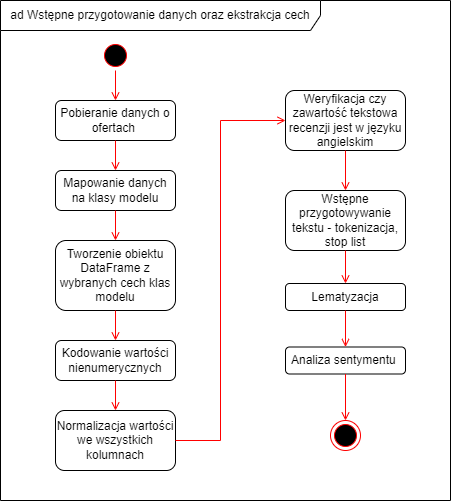

The diagram above was exported from draw.io. Its source (the exported page's mxGraphModel, read from the mxfile embedded in the PNG):
<mxGraphModel dx="1030" dy="584" grid="1" gridSize="10" guides="1" tooltips="1" connect="1" arrows="1" fold="1" page="1" pageScale="1" pageWidth="1169" pageHeight="826" background="none" math="0" shadow="0">
  <root>
    <mxCell id="0" />
    <mxCell id="1" parent="0" />
    <mxCell id="yvNEU1z-Ho3ugdepXTz2-59" value="ad Wstępne przygotowanie danych oraz ekstrakcja cech" style="shape=umlFrame;whiteSpace=wrap;html=1;width=320;height=30;" parent="1" vertex="1">
      <mxGeometry x="300" y="120" width="450" height="500" as="geometry" />
    </mxCell>
    <mxCell id="20" value="" style="endArrow=open;strokeColor=#FF0000;endFill=1;rounded=0;exitX=0.5;exitY=1;exitDx=0;exitDy=0;entryX=0.5;entryY=0;entryDx=0;entryDy=0;" parent="1" source="5" target="yvNEU1z-Ho3ugdepXTz2-52" edge="1">
      <mxGeometry relative="1" as="geometry">
        <mxPoint x="90" y="280" as="sourcePoint" />
        <mxPoint x="220" y="280" as="targetPoint" />
      </mxGeometry>
    </mxCell>
    <mxCell id="5" value="" style="ellipse;shape=startState;fillColor=#000000;strokeColor=#ff0000;" parent="1" vertex="1">
      <mxGeometry x="400" y="160" width="30" height="30" as="geometry" />
    </mxCell>
    <mxCell id="38" value="" style="ellipse;shape=endState;fillColor=#000000;strokeColor=#ff0000" parent="1" vertex="1">
      <mxGeometry x="630" y="540" width="30" height="30" as="geometry" />
    </mxCell>
    <mxCell id="yvNEU1z-Ho3ugdepXTz2-52" value="Pobieranie danych o ofertach&amp;nbsp;" style="rounded=1;whiteSpace=wrap;html=1;" parent="1" vertex="1">
      <mxGeometry x="355" y="220" width="120" height="40" as="geometry" />
    </mxCell>
    <mxCell id="yvNEU1z-Ho3ugdepXTz2-54" value="Mapowanie danych na klasy modelu" style="rounded=1;whiteSpace=wrap;html=1;" parent="1" vertex="1">
      <mxGeometry x="355" y="290" width="120" height="40" as="geometry" />
    </mxCell>
    <mxCell id="yvNEU1z-Ho3ugdepXTz2-55" value="Tworzenie obiektu DataFrame z wybranych cech klas modelu" style="rounded=1;whiteSpace=wrap;html=1;" parent="1" vertex="1">
      <mxGeometry x="355" y="360" width="120" height="70" as="geometry" />
    </mxCell>
    <mxCell id="yvNEU1z-Ho3ugdepXTz2-56" value="" style="endArrow=open;strokeColor=#FF0000;endFill=1;rounded=0;exitX=0.5;exitY=1;exitDx=0;exitDy=0;entryX=0.5;entryY=0;entryDx=0;entryDy=0;" parent="1" source="yvNEU1z-Ho3ugdepXTz2-52" target="yvNEU1z-Ho3ugdepXTz2-54" edge="1">
      <mxGeometry relative="1" as="geometry">
        <mxPoint x="425" y="200" as="sourcePoint" />
        <mxPoint x="425" y="230" as="targetPoint" />
      </mxGeometry>
    </mxCell>
    <mxCell id="yvNEU1z-Ho3ugdepXTz2-57" value="" style="endArrow=open;strokeColor=#FF0000;endFill=1;rounded=0;exitX=0.5;exitY=1;exitDx=0;exitDy=0;" parent="1" source="yvNEU1z-Ho3ugdepXTz2-54" target="yvNEU1z-Ho3ugdepXTz2-55" edge="1">
      <mxGeometry relative="1" as="geometry">
        <mxPoint x="425" y="270" as="sourcePoint" />
        <mxPoint x="425" y="300" as="targetPoint" />
      </mxGeometry>
    </mxCell>
    <mxCell id="yvNEU1z-Ho3ugdepXTz2-60" value="Kodowanie wartości nienumerycznych" style="rounded=1;whiteSpace=wrap;html=1;" parent="1" vertex="1">
      <mxGeometry x="355" y="460" width="120" height="40" as="geometry" />
    </mxCell>
    <mxCell id="yvNEU1z-Ho3ugdepXTz2-61" value="Normalizacja wartości we wszystkich kolumnach" style="rounded=1;whiteSpace=wrap;html=1;" parent="1" vertex="1">
      <mxGeometry x="355" y="530" width="120" height="60" as="geometry" />
    </mxCell>
    <mxCell id="yvNEU1z-Ho3ugdepXTz2-62" value="Weryfikacja czy zawartość tekstowa recenzji jest w języku angielskim" style="rounded=1;whiteSpace=wrap;html=1;" parent="1" vertex="1">
      <mxGeometry x="585" y="210" width="120" height="60" as="geometry" />
    </mxCell>
    <mxCell id="yvNEU1z-Ho3ugdepXTz2-63" value="" style="endArrow=open;strokeColor=#FF0000;endFill=1;rounded=0;exitX=1;exitY=0.5;exitDx=0;exitDy=0;entryX=0;entryY=0.5;entryDx=0;entryDy=0;" parent="1" source="yvNEU1z-Ho3ugdepXTz2-61" target="yvNEU1z-Ho3ugdepXTz2-62" edge="1">
      <mxGeometry relative="1" as="geometry">
        <mxPoint x="425" y="340" as="sourcePoint" />
        <mxPoint x="425" y="370" as="targetPoint" />
        <Array as="points">
          <mxPoint x="520" y="560" />
          <mxPoint x="520" y="240" />
        </Array>
      </mxGeometry>
    </mxCell>
    <mxCell id="yvNEU1z-Ho3ugdepXTz2-64" value="" style="endArrow=open;strokeColor=#FF0000;endFill=1;rounded=0;exitX=0.5;exitY=1;exitDx=0;exitDy=0;entryX=0.5;entryY=0;entryDx=0;entryDy=0;" parent="1" source="yvNEU1z-Ho3ugdepXTz2-60" target="yvNEU1z-Ho3ugdepXTz2-61" edge="1">
      <mxGeometry relative="1" as="geometry">
        <mxPoint x="435" y="350" as="sourcePoint" />
        <mxPoint x="435" y="380" as="targetPoint" />
      </mxGeometry>
    </mxCell>
    <mxCell id="yvNEU1z-Ho3ugdepXTz2-65" value="" style="endArrow=open;strokeColor=#FF0000;endFill=1;rounded=0;exitX=0.5;exitY=1;exitDx=0;exitDy=0;entryX=0.5;entryY=0;entryDx=0;entryDy=0;" parent="1" source="yvNEU1z-Ho3ugdepXTz2-55" target="yvNEU1z-Ho3ugdepXTz2-60" edge="1">
      <mxGeometry relative="1" as="geometry">
        <mxPoint x="445" y="360" as="sourcePoint" />
        <mxPoint x="445" y="390" as="targetPoint" />
      </mxGeometry>
    </mxCell>
    <mxCell id="yvNEU1z-Ho3ugdepXTz2-66" value="Wstępne przygotowywanie tekstu - tokenizacja, stop list" style="rounded=1;whiteSpace=wrap;html=1;" parent="1" vertex="1">
      <mxGeometry x="585" y="310" width="120" height="60" as="geometry" />
    </mxCell>
    <mxCell id="yvNEU1z-Ho3ugdepXTz2-67" value="Lematyzacja" style="rounded=1;whiteSpace=wrap;html=1;" parent="1" vertex="1">
      <mxGeometry x="585" y="403" width="120" height="27" as="geometry" />
    </mxCell>
    <mxCell id="yvNEU1z-Ho3ugdepXTz2-68" value="Analiza sentymentu&amp;nbsp;" style="rounded=1;whiteSpace=wrap;html=1;" parent="1" vertex="1">
      <mxGeometry x="585" y="466.5" width="120" height="27" as="geometry" />
    </mxCell>
    <mxCell id="yvNEU1z-Ho3ugdepXTz2-70" value="" style="endArrow=open;strokeColor=#FF0000;endFill=1;rounded=0;exitX=0.5;exitY=1;exitDx=0;exitDy=0;entryX=0.5;entryY=0;entryDx=0;entryDy=0;" parent="1" source="yvNEU1z-Ho3ugdepXTz2-62" target="yvNEU1z-Ho3ugdepXTz2-66" edge="1">
      <mxGeometry relative="1" as="geometry">
        <mxPoint x="425" y="510" as="sourcePoint" />
        <mxPoint x="425" y="540" as="targetPoint" />
      </mxGeometry>
    </mxCell>
    <mxCell id="yvNEU1z-Ho3ugdepXTz2-71" value="" style="endArrow=open;strokeColor=#FF0000;endFill=1;rounded=0;exitX=0.5;exitY=1;exitDx=0;exitDy=0;entryX=0.5;entryY=0;entryDx=0;entryDy=0;" parent="1" source="yvNEU1z-Ho3ugdepXTz2-66" target="yvNEU1z-Ho3ugdepXTz2-67" edge="1">
      <mxGeometry relative="1" as="geometry">
        <mxPoint x="655" y="280" as="sourcePoint" />
        <mxPoint x="655" y="320" as="targetPoint" />
      </mxGeometry>
    </mxCell>
    <mxCell id="yvNEU1z-Ho3ugdepXTz2-72" value="" style="endArrow=open;strokeColor=#FF0000;endFill=1;rounded=0;exitX=0.5;exitY=1;exitDx=0;exitDy=0;entryX=0.5;entryY=0;entryDx=0;entryDy=0;" parent="1" source="yvNEU1z-Ho3ugdepXTz2-67" target="yvNEU1z-Ho3ugdepXTz2-68" edge="1">
      <mxGeometry relative="1" as="geometry">
        <mxPoint x="655" y="380" as="sourcePoint" />
        <mxPoint x="655" y="413" as="targetPoint" />
      </mxGeometry>
    </mxCell>
    <mxCell id="yvNEU1z-Ho3ugdepXTz2-73" value="" style="endArrow=open;strokeColor=#FF0000;endFill=1;rounded=0;exitX=0.5;exitY=1;exitDx=0;exitDy=0;entryX=0.5;entryY=0;entryDx=0;entryDy=0;" parent="1" source="yvNEU1z-Ho3ugdepXTz2-68" target="38" edge="1">
      <mxGeometry relative="1" as="geometry">
        <mxPoint x="655" y="440" as="sourcePoint" />
        <mxPoint x="655" y="476.5" as="targetPoint" />
      </mxGeometry>
    </mxCell>
  </root>
</mxGraphModel>